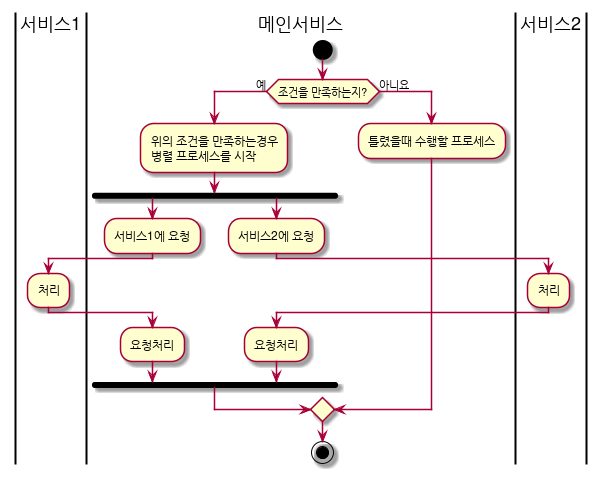

The diagram above was rendered by PlantUML. Its source (embedded in the PNG):
@startuml
skinparam backgroundcolor transparent

|서비스1|
|메인서비스|
|서비스2|
|메인서비스|
start

if (조건을 만족하는지?) then (예)
        :위의 조건을 만족하는경우
        병렬 프로세스를 시작;
        fork
                :서비스1에 요청;
                |서비스1|
                :처리;
                |메인서비스|
                :요청처리;
        fork again
                :서비스2에 요청;
                |서비스2|
                :처리;
                |메인서비스|
                :요청처리;
        end fork

else (아니요)
        :틀렸을때 수행할 프로세스;
endif

stop
@enduml